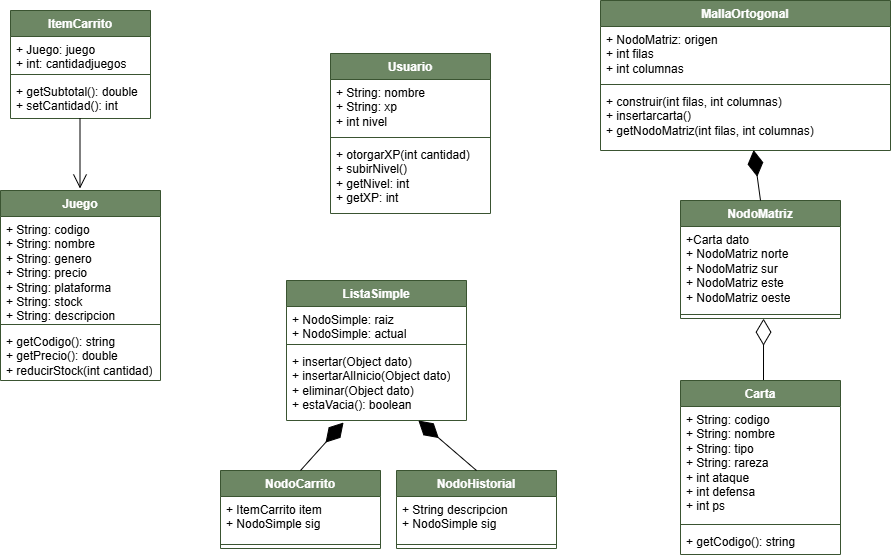

The diagram above was exported from draw.io. Its source (the exported page's mxGraphModel, read from the mxfile embedded in the PNG):
<mxGraphModel dx="1217" dy="717" grid="1" gridSize="10" guides="1" tooltips="1" connect="1" arrows="1" fold="1" page="1" pageScale="1" pageWidth="1200" pageHeight="700" math="0" shadow="0">
  <root>
    <mxCell id="0" />
    <mxCell id="1" parent="0" />
    <mxCell id="bbS4sIrti21BkrRGQUO5-1" parent="1" style="swimlane;fontStyle=1;align=center;verticalAlign=top;childLayout=stackLayout;horizontal=1;startSize=26;horizontalStack=0;resizeParent=1;resizeParentMax=0;resizeLast=0;collapsible=1;marginBottom=0;whiteSpace=wrap;html=1;fillColor=#6d8764;fontColor=#ffffff;strokeColor=#3A5431;" value="ItemCarrito" vertex="1">
      <mxGeometry height="108" width="140" x="130" y="50" as="geometry" />
    </mxCell>
    <mxCell id="bbS4sIrti21BkrRGQUO5-2" parent="bbS4sIrti21BkrRGQUO5-1" style="text;strokeColor=none;fillColor=none;align=left;verticalAlign=top;spacingLeft=4;spacingRight=4;overflow=hidden;rotatable=0;points=[[0,0.5],[1,0.5]];portConstraint=eastwest;whiteSpace=wrap;html=1;" value="+ Juego: juego&lt;div&gt;+ int: cantidadjuegos&lt;/div&gt;&lt;div&gt;&lt;br&gt;&lt;div&gt;&lt;br&gt;&lt;/div&gt;&lt;/div&gt;" vertex="1">
      <mxGeometry height="34" width="140" y="26" as="geometry" />
    </mxCell>
    <mxCell id="bbS4sIrti21BkrRGQUO5-3" parent="bbS4sIrti21BkrRGQUO5-1" style="line;strokeWidth=1;fillColor=none;align=left;verticalAlign=middle;spacingTop=-1;spacingLeft=3;spacingRight=3;rotatable=0;labelPosition=right;points=[];portConstraint=eastwest;strokeColor=inherit;" value="" vertex="1">
      <mxGeometry height="8" width="140" y="60" as="geometry" />
    </mxCell>
    <mxCell id="bbS4sIrti21BkrRGQUO5-4" parent="bbS4sIrti21BkrRGQUO5-1" style="text;strokeColor=none;fillColor=none;align=left;verticalAlign=top;spacingLeft=4;spacingRight=4;overflow=hidden;rotatable=0;points=[[0,0.5],[1,0.5]];portConstraint=eastwest;whiteSpace=wrap;html=1;" value="+ getSubtotal(): double&lt;div&gt;+ setCantidad(): int&lt;/div&gt;" vertex="1">
      <mxGeometry height="40" width="140" y="68" as="geometry" />
    </mxCell>
    <mxCell id="bbS4sIrti21BkrRGQUO5-5" edge="1" parent="1" style="endArrow=open;endFill=1;endSize=12;html=1;rounded=0;" value="">
      <mxGeometry relative="1" width="160" as="geometry">
        <mxPoint x="199.5" y="158" as="sourcePoint" />
        <mxPoint x="199.5" y="228" as="targetPoint" />
      </mxGeometry>
    </mxCell>
    <mxCell id="bbS4sIrti21BkrRGQUO5-6" parent="1" style="swimlane;fontStyle=1;align=center;verticalAlign=top;childLayout=stackLayout;horizontal=1;startSize=26;horizontalStack=0;resizeParent=1;resizeParentMax=0;resizeLast=0;collapsible=1;marginBottom=0;whiteSpace=wrap;html=1;fillColor=#6d8764;fontColor=#ffffff;strokeColor=#3A5431;" value="Juego" vertex="1">
      <mxGeometry height="190" width="160" x="120" y="230" as="geometry" />
    </mxCell>
    <mxCell id="bbS4sIrti21BkrRGQUO5-7" parent="bbS4sIrti21BkrRGQUO5-6" style="text;strokeColor=none;fillColor=none;align=left;verticalAlign=top;spacingLeft=4;spacingRight=4;overflow=hidden;rotatable=0;points=[[0,0.5],[1,0.5]];portConstraint=eastwest;whiteSpace=wrap;html=1;" value="+ String: codigo&lt;div&gt;+ String: nombre&lt;/div&gt;&lt;div&gt;+ String: genero&lt;/div&gt;&lt;div&gt;+ String: precio&lt;/div&gt;&lt;div&gt;+ String: plataforma&lt;/div&gt;&lt;div&gt;+ String: stock&lt;/div&gt;&lt;div&gt;+ String: descripcion&lt;/div&gt;" vertex="1">
      <mxGeometry height="104" width="160" y="26" as="geometry" />
    </mxCell>
    <mxCell id="bbS4sIrti21BkrRGQUO5-8" parent="bbS4sIrti21BkrRGQUO5-6" style="line;strokeWidth=1;fillColor=none;align=left;verticalAlign=middle;spacingTop=-1;spacingLeft=3;spacingRight=3;rotatable=0;labelPosition=right;points=[];portConstraint=eastwest;strokeColor=inherit;" value="" vertex="1">
      <mxGeometry height="8" width="160" y="130" as="geometry" />
    </mxCell>
    <mxCell id="bbS4sIrti21BkrRGQUO5-9" parent="bbS4sIrti21BkrRGQUO5-6" style="text;strokeColor=none;fillColor=none;align=left;verticalAlign=top;spacingLeft=4;spacingRight=4;overflow=hidden;rotatable=0;points=[[0,0.5],[1,0.5]];portConstraint=eastwest;whiteSpace=wrap;html=1;" value="+ getCodigo(): string&lt;div&gt;+ getPrecio(): double&lt;/div&gt;&lt;div&gt;+ reducirStock(int cantidad)&lt;/div&gt;" vertex="1">
      <mxGeometry height="52" width="160" y="138" as="geometry" />
    </mxCell>
    <mxCell id="bbS4sIrti21BkrRGQUO5-10" parent="1" style="swimlane;fontStyle=1;align=center;verticalAlign=top;childLayout=stackLayout;horizontal=1;startSize=26;horizontalStack=0;resizeParent=1;resizeParentMax=0;resizeLast=0;collapsible=1;marginBottom=0;whiteSpace=wrap;html=1;fillColor=#6d8764;fontColor=#ffffff;strokeColor=#3A5431;" value="ListaSimple" vertex="1">
      <mxGeometry height="140" width="180" x="406" y="320" as="geometry" />
    </mxCell>
    <mxCell id="bbS4sIrti21BkrRGQUO5-11" parent="bbS4sIrti21BkrRGQUO5-10" style="text;strokeColor=none;fillColor=none;align=left;verticalAlign=top;spacingLeft=4;spacingRight=4;overflow=hidden;rotatable=0;points=[[0,0.5],[1,0.5]];portConstraint=eastwest;whiteSpace=wrap;html=1;" value="+ NodoSimple: raiz&lt;div&gt;+ NodoSimple: actual&lt;/div&gt;" vertex="1">
      <mxGeometry height="34" width="180" y="26" as="geometry" />
    </mxCell>
    <mxCell id="bbS4sIrti21BkrRGQUO5-12" parent="bbS4sIrti21BkrRGQUO5-10" style="line;strokeWidth=1;fillColor=none;align=left;verticalAlign=middle;spacingTop=-1;spacingLeft=3;spacingRight=3;rotatable=0;labelPosition=right;points=[];portConstraint=eastwest;strokeColor=inherit;" value="" vertex="1">
      <mxGeometry height="8" width="180" y="60" as="geometry" />
    </mxCell>
    <mxCell id="bbS4sIrti21BkrRGQUO5-13" parent="bbS4sIrti21BkrRGQUO5-10" style="text;strokeColor=none;fillColor=none;align=left;verticalAlign=top;spacingLeft=4;spacingRight=4;overflow=hidden;rotatable=0;points=[[0,0.5],[1,0.5]];portConstraint=eastwest;whiteSpace=wrap;html=1;" value="+ insertar(Object dato)&lt;div&gt;+ insertarAlInicio(Object dato)&lt;/div&gt;&lt;div&gt;+ eliminar(Object dato)&lt;/div&gt;&lt;div&gt;+ estaVacia(): boolean&lt;/div&gt;" vertex="1">
      <mxGeometry height="72" width="180" y="68" as="geometry" />
    </mxCell>
    <mxCell id="bbS4sIrti21BkrRGQUO5-14" parent="1" style="swimlane;fontStyle=1;align=center;verticalAlign=top;childLayout=stackLayout;horizontal=1;startSize=26;horizontalStack=0;resizeParent=1;resizeParentMax=0;resizeLast=0;collapsible=1;marginBottom=0;whiteSpace=wrap;html=1;fillColor=#6d8764;fontColor=#ffffff;strokeColor=#3A5431;" value="NodoCarrito" vertex="1">
      <mxGeometry height="78" width="160" x="340" y="510" as="geometry" />
    </mxCell>
    <mxCell id="bbS4sIrti21BkrRGQUO5-15" parent="bbS4sIrti21BkrRGQUO5-14" style="text;strokeColor=none;fillColor=none;align=left;verticalAlign=top;spacingLeft=4;spacingRight=4;overflow=hidden;rotatable=0;points=[[0,0.5],[1,0.5]];portConstraint=eastwest;whiteSpace=wrap;html=1;" value="+ ItemCarrito item&lt;div&gt;+ NodoSimple sig&lt;/div&gt;" vertex="1">
      <mxGeometry height="44" width="160" y="26" as="geometry" />
    </mxCell>
    <mxCell id="bbS4sIrti21BkrRGQUO5-16" parent="bbS4sIrti21BkrRGQUO5-14" style="line;strokeWidth=1;fillColor=none;align=left;verticalAlign=middle;spacingTop=-1;spacingLeft=3;spacingRight=3;rotatable=0;labelPosition=right;points=[];portConstraint=eastwest;strokeColor=inherit;" value="" vertex="1">
      <mxGeometry height="8" width="160" y="70" as="geometry" />
    </mxCell>
    <mxCell id="bbS4sIrti21BkrRGQUO5-18" edge="1" parent="1" source="bbS4sIrti21BkrRGQUO5-14" style="endArrow=diamondThin;endFill=1;endSize=24;html=1;rounded=0;entryX=0.317;entryY=1.028;entryDx=0;entryDy=0;entryPerimeter=0;exitX=0.5;exitY=0;exitDx=0;exitDy=0;" target="bbS4sIrti21BkrRGQUO5-13" value="">
      <mxGeometry relative="1" width="160" as="geometry">
        <mxPoint x="346" y="500" as="sourcePoint" />
        <mxPoint x="506" y="500" as="targetPoint" />
      </mxGeometry>
    </mxCell>
    <mxCell id="bbS4sIrti21BkrRGQUO5-19" parent="1" style="swimlane;fontStyle=1;align=center;verticalAlign=top;childLayout=stackLayout;horizontal=1;startSize=26;horizontalStack=0;resizeParent=1;resizeParentMax=0;resizeLast=0;collapsible=1;marginBottom=0;whiteSpace=wrap;html=1;fillColor=#6d8764;fontColor=#ffffff;strokeColor=#3A5431;" value="NodoHistorial" vertex="1">
      <mxGeometry height="78" width="160" x="516" y="510" as="geometry" />
    </mxCell>
    <mxCell id="bbS4sIrti21BkrRGQUO5-20" parent="bbS4sIrti21BkrRGQUO5-19" style="text;strokeColor=none;fillColor=none;align=left;verticalAlign=top;spacingLeft=4;spacingRight=4;overflow=hidden;rotatable=0;points=[[0,0.5],[1,0.5]];portConstraint=eastwest;whiteSpace=wrap;html=1;" value="+ String descripcion&lt;div&gt;+ NodoSimple sig&lt;/div&gt;" vertex="1">
      <mxGeometry height="44" width="160" y="26" as="geometry" />
    </mxCell>
    <mxCell id="bbS4sIrti21BkrRGQUO5-21" parent="bbS4sIrti21BkrRGQUO5-19" style="line;strokeWidth=1;fillColor=none;align=left;verticalAlign=middle;spacingTop=-1;spacingLeft=3;spacingRight=3;rotatable=0;labelPosition=right;points=[];portConstraint=eastwest;strokeColor=inherit;" value="" vertex="1">
      <mxGeometry height="8" width="160" y="70" as="geometry" />
    </mxCell>
    <mxCell id="bbS4sIrti21BkrRGQUO5-22" edge="1" parent="1" source="bbS4sIrti21BkrRGQUO5-19" style="endArrow=diamondThin;endFill=1;endSize=24;html=1;rounded=0;exitX=0.5;exitY=0;exitDx=0;exitDy=0;" target="bbS4sIrti21BkrRGQUO5-13" value="">
      <mxGeometry relative="1" width="160" as="geometry">
        <mxPoint x="456" y="518" as="sourcePoint" />
        <mxPoint x="499" y="470" as="targetPoint" />
      </mxGeometry>
    </mxCell>
    <mxCell id="bbS4sIrti21BkrRGQUO5-23" parent="1" style="swimlane;fontStyle=1;align=center;verticalAlign=top;childLayout=stackLayout;horizontal=1;startSize=26;horizontalStack=0;resizeParent=1;resizeParentMax=0;resizeLast=0;collapsible=1;marginBottom=0;whiteSpace=wrap;html=1;fillColor=#6d8764;fontColor=#ffffff;strokeColor=#3A5431;" value="MallaOrtogonal" vertex="1">
      <mxGeometry height="150" width="290" x="720" y="40" as="geometry" />
    </mxCell>
    <mxCell id="bbS4sIrti21BkrRGQUO5-24" parent="bbS4sIrti21BkrRGQUO5-23" style="text;strokeColor=none;fillColor=none;align=left;verticalAlign=top;spacingLeft=4;spacingRight=4;overflow=hidden;rotatable=0;points=[[0,0.5],[1,0.5]];portConstraint=eastwest;whiteSpace=wrap;html=1;" value="+ NodoMatriz: origen&lt;div&gt;+ int filas&lt;/div&gt;&lt;div&gt;+ int columnas&lt;/div&gt;&lt;div&gt;&lt;br&gt;&lt;/div&gt;" vertex="1">
      <mxGeometry height="54" width="290" y="26" as="geometry" />
    </mxCell>
    <mxCell id="bbS4sIrti21BkrRGQUO5-25" parent="bbS4sIrti21BkrRGQUO5-23" style="line;strokeWidth=1;fillColor=none;align=left;verticalAlign=middle;spacingTop=-1;spacingLeft=3;spacingRight=3;rotatable=0;labelPosition=right;points=[];portConstraint=eastwest;strokeColor=inherit;" value="" vertex="1">
      <mxGeometry height="8" width="290" y="80" as="geometry" />
    </mxCell>
    <mxCell id="bbS4sIrti21BkrRGQUO5-26" parent="bbS4sIrti21BkrRGQUO5-23" style="text;strokeColor=none;fillColor=none;align=left;verticalAlign=top;spacingLeft=4;spacingRight=4;overflow=hidden;rotatable=0;points=[[0,0.5],[1,0.5]];portConstraint=eastwest;whiteSpace=wrap;html=1;" value="+ construir(int filas, int columnas)&lt;div&gt;+ insertarcarta()&lt;/div&gt;&lt;div&gt;+ getNodoMatriz(int filas, int columnas)&lt;/div&gt;&lt;div&gt;&lt;br&gt;&lt;/div&gt;" vertex="1">
      <mxGeometry height="62" width="290" y="88" as="geometry" />
    </mxCell>
    <mxCell id="bbS4sIrti21BkrRGQUO5-27" parent="1" style="swimlane;fontStyle=1;align=center;verticalAlign=top;childLayout=stackLayout;horizontal=1;startSize=26;horizontalStack=0;resizeParent=1;resizeParentMax=0;resizeLast=0;collapsible=1;marginBottom=0;whiteSpace=wrap;html=1;fillColor=#6d8764;fontColor=#ffffff;strokeColor=#3A5431;" value="NodoMatriz" vertex="1">
      <mxGeometry height="118" width="160" x="800" y="240" as="geometry" />
    </mxCell>
    <mxCell id="bbS4sIrti21BkrRGQUO5-28" parent="bbS4sIrti21BkrRGQUO5-27" style="text;strokeColor=none;fillColor=none;align=left;verticalAlign=top;spacingLeft=4;spacingRight=4;overflow=hidden;rotatable=0;points=[[0,0.5],[1,0.5]];portConstraint=eastwest;whiteSpace=wrap;html=1;" value="+Carta dato&lt;div&gt;+ NodoMatriz norte&lt;/div&gt;&lt;div&gt;+ NodoMatriz sur&lt;/div&gt;&lt;div&gt;+ NodoMatriz este&lt;/div&gt;&lt;div&gt;+ NodoMatriz oeste&lt;/div&gt;" vertex="1">
      <mxGeometry height="84" width="160" y="26" as="geometry" />
    </mxCell>
    <mxCell id="bbS4sIrti21BkrRGQUO5-29" parent="bbS4sIrti21BkrRGQUO5-27" style="line;strokeWidth=1;fillColor=none;align=left;verticalAlign=middle;spacingTop=-1;spacingLeft=3;spacingRight=3;rotatable=0;labelPosition=right;points=[];portConstraint=eastwest;strokeColor=inherit;" value="" vertex="1">
      <mxGeometry height="8" width="160" y="110" as="geometry" />
    </mxCell>
    <mxCell id="bbS4sIrti21BkrRGQUO5-31" edge="1" parent="1" source="bbS4sIrti21BkrRGQUO5-27" style="endArrow=diamondThin;endFill=1;endSize=24;html=1;rounded=0;entryX=0.528;entryY=0.993;entryDx=0;entryDy=0;entryPerimeter=0;exitX=0.5;exitY=0;exitDx=0;exitDy=0;" target="bbS4sIrti21BkrRGQUO5-26" value="">
      <mxGeometry relative="1" width="160" as="geometry">
        <mxPoint x="680" y="220" as="sourcePoint" />
        <mxPoint x="840" y="220" as="targetPoint" />
      </mxGeometry>
    </mxCell>
    <mxCell id="bbS4sIrti21BkrRGQUO5-33" edge="1" parent="1" style="endArrow=diamondThin;endFill=0;endSize=24;html=1;rounded=0;entryX=0.519;entryY=1.018;entryDx=0;entryDy=0;entryPerimeter=0;" target="bbS4sIrti21BkrRGQUO5-29" value="">
      <mxGeometry relative="1" width="160" as="geometry">
        <mxPoint x="883" y="420" as="sourcePoint" />
        <mxPoint x="920" y="410" as="targetPoint" />
      </mxGeometry>
    </mxCell>
    <mxCell id="bbS4sIrti21BkrRGQUO5-34" parent="1" style="swimlane;fontStyle=1;align=center;verticalAlign=top;childLayout=stackLayout;horizontal=1;startSize=26;horizontalStack=0;resizeParent=1;resizeParentMax=0;resizeLast=0;collapsible=1;marginBottom=0;whiteSpace=wrap;html=1;fillColor=#6d8764;fontColor=#ffffff;strokeColor=#3A5431;" value="Carta" vertex="1">
      <mxGeometry height="174" width="160" x="800" y="420" as="geometry" />
    </mxCell>
    <mxCell id="bbS4sIrti21BkrRGQUO5-35" parent="bbS4sIrti21BkrRGQUO5-34" style="text;strokeColor=none;fillColor=none;align=left;verticalAlign=top;spacingLeft=4;spacingRight=4;overflow=hidden;rotatable=0;points=[[0,0.5],[1,0.5]];portConstraint=eastwest;whiteSpace=wrap;html=1;" value="+ String: codigo&lt;div&gt;+ String: nombre&lt;/div&gt;&lt;div&gt;+ String: tipo&lt;/div&gt;&lt;div&gt;+ String: rareza&lt;/div&gt;&lt;div&gt;+ int ataque&lt;/div&gt;&lt;div&gt;+ int defensa&lt;/div&gt;&lt;div&gt;+ int ps&lt;/div&gt;" vertex="1">
      <mxGeometry height="114" width="160" y="26" as="geometry" />
    </mxCell>
    <mxCell id="bbS4sIrti21BkrRGQUO5-36" parent="bbS4sIrti21BkrRGQUO5-34" style="line;strokeWidth=1;fillColor=none;align=left;verticalAlign=middle;spacingTop=-1;spacingLeft=3;spacingRight=3;rotatable=0;labelPosition=right;points=[];portConstraint=eastwest;strokeColor=inherit;" value="" vertex="1">
      <mxGeometry height="8" width="160" y="140" as="geometry" />
    </mxCell>
    <mxCell id="bbS4sIrti21BkrRGQUO5-37" parent="bbS4sIrti21BkrRGQUO5-34" style="text;strokeColor=none;fillColor=none;align=left;verticalAlign=top;spacingLeft=4;spacingRight=4;overflow=hidden;rotatable=0;points=[[0,0.5],[1,0.5]];portConstraint=eastwest;whiteSpace=wrap;html=1;" value="+ getCodigo(): string" vertex="1">
      <mxGeometry height="26" width="160" y="148" as="geometry" />
    </mxCell>
    <mxCell id="bbS4sIrti21BkrRGQUO5-38" parent="1" style="swimlane;fontStyle=1;align=center;verticalAlign=top;childLayout=stackLayout;horizontal=1;startSize=26;horizontalStack=0;resizeParent=1;resizeParentMax=0;resizeLast=0;collapsible=1;marginBottom=0;whiteSpace=wrap;html=1;fillColor=#6d8764;fontColor=#ffffff;strokeColor=#3A5431;" value="Usuario" vertex="1">
      <mxGeometry height="160" width="160" x="450" y="93" as="geometry" />
    </mxCell>
    <mxCell id="bbS4sIrti21BkrRGQUO5-39" parent="bbS4sIrti21BkrRGQUO5-38" style="text;strokeColor=none;fillColor=none;align=left;verticalAlign=top;spacingLeft=4;spacingRight=4;overflow=hidden;rotatable=0;points=[[0,0.5],[1,0.5]];portConstraint=eastwest;whiteSpace=wrap;html=1;" value="+ String: nombre&lt;div&gt;+ String: xp&lt;/div&gt;&lt;div&gt;+ int nivel&lt;/div&gt;" vertex="1">
      <mxGeometry height="54" width="160" y="26" as="geometry" />
    </mxCell>
    <mxCell id="bbS4sIrti21BkrRGQUO5-40" parent="bbS4sIrti21BkrRGQUO5-38" style="line;strokeWidth=1;fillColor=none;align=left;verticalAlign=middle;spacingTop=-1;spacingLeft=3;spacingRight=3;rotatable=0;labelPosition=right;points=[];portConstraint=eastwest;strokeColor=inherit;" value="" vertex="1">
      <mxGeometry height="8" width="160" y="80" as="geometry" />
    </mxCell>
    <mxCell id="bbS4sIrti21BkrRGQUO5-41" parent="bbS4sIrti21BkrRGQUO5-38" style="text;strokeColor=none;fillColor=none;align=left;verticalAlign=top;spacingLeft=4;spacingRight=4;overflow=hidden;rotatable=0;points=[[0,0.5],[1,0.5]];portConstraint=eastwest;whiteSpace=wrap;html=1;" value="+ otorgarXP(int cantidad)&lt;div&gt;+ subirNivel()&lt;/div&gt;&lt;div&gt;+ getNivel: int&lt;/div&gt;&lt;div&gt;+ getXP: int&lt;/div&gt;" vertex="1">
      <mxGeometry height="72" width="160" y="88" as="geometry" />
    </mxCell>
  </root>
</mxGraphModel>